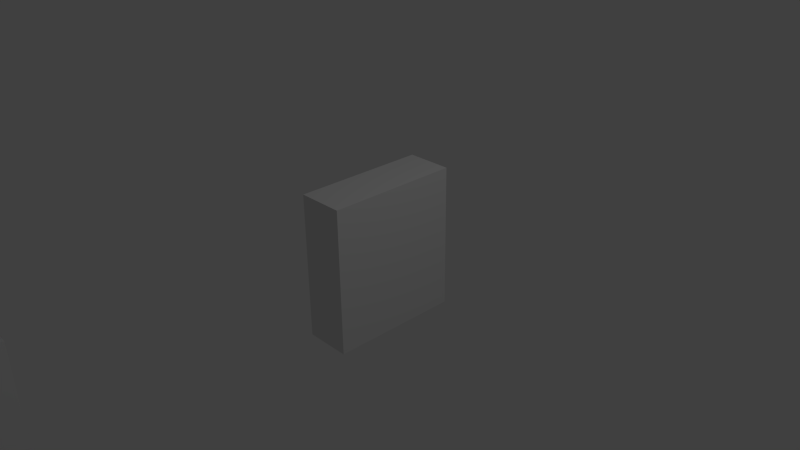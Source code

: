 # Source: MURODEP.blend  (saved by Blender 2.65.0; exported with 4.5.12 LTS)
import bpy
from mathutils import Matrix  # noqa: F401  (used for matrix-valued properties, if any)

bpy.ops.wm.read_factory_settings(use_empty=True)
scene = bpy.context.scene
scene.name = 'Scene'

# ---- collections
col_collection_1 = bpy.data.collections.new('Collection 1'); scene.collection.children.link(col_collection_1)

# ---- materials (node trees are filled in below, after node groups)
mat_material = bpy.data.materials.new('Material')
mat_material.alpha_threshold = 0.0
mat_material.use_transparent_shadow = False
mat_material.roughness = 0.5
mat_material.line_color = (0.0, 0.0, 0.0, 1.0)

# ---- material node trees

# ---- world
world_world = bpy.data.worlds.new('World'); scene.world = world_world
world_world.color = (0.05088, 0.05088, 0.05088)
world_world.use_sun_shadow = False
world_world.sun_shadow_jitter_overblur = 0.0
world_world.cycles.sampling_method = 'MANUAL'
world_world.cycles.sample_map_resolution = 256

# ---- cameras
cam_camera = bpy.data.cameras.new('Camera')
cam_camera.clip_end = 100.0
cam_camera.lens = 35.0
cam_camera.sensor_width = 32.0
cam_camera.sensor_height = 18.0
cam_camera.ortho_scale = 7.314
cam_camera.dof.focus_distance = 0.0
cam_camera.dof.aperture_fstop = 128.0

# ---- lights
light_lamp = bpy.data.lights.new('Lamp', 'POINT')
light_lamp.transmission_factor = 0.0
light_lamp.cutoff_distance = 30.0
light_lamp.energy = 100.0
light_lamp.shadow_buffer_clip_start = 1.001
light_lamp.shadow_soft_size = 0.1
light_lamp.shadow_maximum_resolution = 0.006
light_lamp.use_absolute_resolution = True
light_lamp.cycles.use_multiple_importance_sampling = False

# ---- meshes
me_cube = bpy.data.meshes.new('Cube')
me_cube.from_pydata([(0.316, 1.0, -1.0), (0.316, -0.8208, -1.0), (-0.316, -0.8208, -1.0), (-0.316, 1.0, -1.0), (0.316, 1.0, 1.0), (0.316, -0.8208, 1.0), (-0.316, -0.8208, 1.0), (-0.316, 1.0, 1.0), (-0.316, -24.77, -1.0), (-0.316, -4.644, -1.0), (0.316, -4.644, -1.0), (0.316, -24.77, -1.0), (-0.316, -24.77, 1.0), (-0.316, -4.644, 1.0), (0.316, -4.644, 1.0), (0.316, -24.77, 1.0), (-0.316, -24.17, -1.0), (0.316, -24.17, -1.0), (-0.316, -24.17, 1.0), (0.316, -24.17, 1.0), (-3.994, -24.17, 1.0), (-3.994, -24.17, -1.0), (-3.994, -24.77, 1.0), (-3.994, -24.77, -1.0)], [], [(0, 1, 2, 3), (4, 7, 6, 5), (0, 4, 5, 1), (1, 5, 6, 2), (2, 6, 7, 3), (16, 9, 10, 17), (18, 19, 14, 13), (16, 18, 13, 9), (9, 13, 14, 10), (17, 19, 15, 11), (12, 8, 11, 15), (8, 16, 17, 11), (12, 15, 19, 18), (18, 16, 21, 20), (10, 14, 19, 17), (12, 18, 20, 22), (16, 8, 23, 21), (23, 22, 20, 21), (8, 12, 22, 23)])
me_cube.materials.append(mat_material)
me_cube.use_remesh_preserve_volume = False
me_cube.use_remesh_preserve_attributes = False
me_cube.use_mirror_vertex_groups = False
me_cube.update()

# ---- objects
ob_cube = bpy.data.objects.new('Cube', me_cube)
ob_lamp = bpy.data.objects.new('Lamp', light_lamp)
ob_camera = bpy.data.objects.new('Camera', cam_camera)

# ---- transforms, parenting, visibility, modifiers, constraints
ob_cube.location = (0.0, 0.0, 0.0)
ob_cube.lock_rotations_4d = False
ob_cube.empty_display_type = 'ARROWS'
ob_cube.lineart.crease_threshold = 0.0
ob_lamp.location = (4.076, 1.005, 5.904)
ob_lamp.rotation_euler = (0.6503, 0.05522, 1.866)
ob_lamp.lock_rotations_4d = False
ob_lamp.empty_display_type = 'ARROWS'
ob_lamp.color = (0.0, 0.0, 0.0, 0.0)
ob_lamp.lineart.crease_threshold = 0.0
ob_camera.location = (7.481, -6.508, 5.344)
ob_camera.rotation_euler = (1.109, 0.01082, 0.8149)
ob_camera.lock_rotations_4d = False
ob_camera.empty_display_type = 'ARROWS'
ob_camera.color = (0.0, 0.0, 0.0, 0.0)
ob_camera.display_type = 'WIRE'
ob_camera.lineart.crease_threshold = 0.0

# ---- collection membership
col_collection_1.objects.link(ob_cube)
col_collection_1.objects.link(ob_lamp)
col_collection_1.objects.link(ob_camera)

# ---- scene / render settings (as saved in the file)
scene.camera = ob_camera
scene.frame_start = 1; scene.frame_end = 250; scene.frame_set(1)
scene.render.engine = 'BLENDER_EEVEE_NEXT'
scene.render.image_settings.color_mode = 'RGB'
scene.render.image_settings.compression = 90
scene.render.resolution_percentage = 50
scene.render.dither_intensity = 0.0
scene.render.bake_margin = 2
scene.render.bake_bias = 0.0
scene.cycles.use_denoising = False
scene.cycles.samples = 10
scene.cycles.sampling_pattern = 'TABULATED_SOBOL'
scene.cycles.light_sampling_threshold = 0.0
scene.cycles.use_adaptive_sampling = False
scene.cycles.use_light_tree = False
scene.cycles.blur_glossy = 0.0
scene.cycles.volume_bounces = 1
scene.cycles.pixel_filter_type = 'GAUSSIAN'
scene.cycles.sample_clamp_indirect = 0.0
scene.view_settings.view_transform = 'Standard'
bpy.context.view_layer.update()

